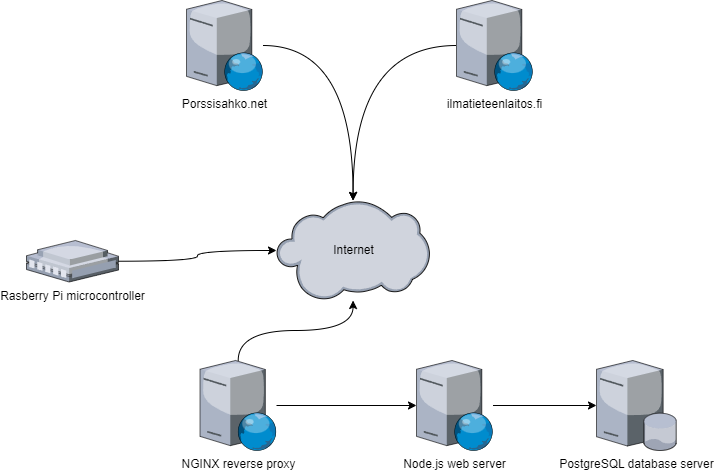

The diagram above was exported from draw.io. Its source (the exported page's mxGraphModel, read from the mxfile embedded in the PNG):
<mxGraphModel dx="771" dy="1084" grid="1" gridSize="10" guides="1" tooltips="1" connect="1" arrows="1" fold="1" page="1" pageScale="1" pageWidth="850" pageHeight="1100" math="0" shadow="0">
  <root>
    <mxCell id="0" />
    <mxCell id="1" parent="0" />
    <mxCell id="2" value="Internet" style="verticalLabelPosition=middle;sketch=0;aspect=fixed;html=1;verticalAlign=middle;strokeColor=none;align=center;outlineConnect=0;shape=mxgraph.citrix.cloud;labelPosition=center;" vertex="1" parent="1">
      <mxGeometry x="310" y="510" width="153.23" height="100" as="geometry" />
    </mxCell>
    <mxCell id="3" style="edgeStyle=orthogonalEdgeStyle;orthogonalLoop=1;jettySize=auto;html=1;curved=1;" edge="1" source="4" target="2" parent="1">
      <mxGeometry relative="1" as="geometry" />
    </mxCell>
    <mxCell id="4" value="Porssisahko.net" style="verticalLabelPosition=bottom;sketch=0;aspect=fixed;html=1;verticalAlign=top;strokeColor=none;align=center;outlineConnect=0;shape=mxgraph.citrix.web_server;" vertex="1" parent="1">
      <mxGeometry x="220" y="310" width="76.5" height="90" as="geometry" />
    </mxCell>
    <mxCell id="5" style="edgeStyle=orthogonalEdgeStyle;orthogonalLoop=1;jettySize=auto;html=1;curved=1;" edge="1" source="6" target="2" parent="1">
      <mxGeometry relative="1" as="geometry" />
    </mxCell>
    <mxCell id="6" value="ilmatieteenlaitos.fi" style="verticalLabelPosition=bottom;sketch=0;aspect=fixed;html=1;verticalAlign=top;strokeColor=none;align=center;outlineConnect=0;shape=mxgraph.citrix.web_server;" vertex="1" parent="1">
      <mxGeometry x="490" y="310" width="76.5" height="90" as="geometry" />
    </mxCell>
    <mxCell id="7" style="edgeStyle=orthogonalEdgeStyle;rounded=0;orthogonalLoop=1;jettySize=auto;html=1;" edge="1" source="8" target="12" parent="1">
      <mxGeometry relative="1" as="geometry" />
    </mxCell>
    <mxCell id="8" value="Node.js web server" style="verticalLabelPosition=bottom;sketch=0;aspect=fixed;html=1;verticalAlign=top;strokeColor=none;align=center;outlineConnect=0;shape=mxgraph.citrix.web_server;" vertex="1" parent="1">
      <mxGeometry x="450" y="670" width="76.5" height="90" as="geometry" />
    </mxCell>
    <mxCell id="9" style="edgeStyle=orthogonalEdgeStyle;orthogonalLoop=1;jettySize=auto;html=1;curved=1;" edge="1" source="11" target="2" parent="1">
      <mxGeometry relative="1" as="geometry" />
    </mxCell>
    <mxCell id="10" style="edgeStyle=orthogonalEdgeStyle;rounded=0;orthogonalLoop=1;jettySize=auto;html=1;" edge="1" source="11" target="8" parent="1">
      <mxGeometry relative="1" as="geometry" />
    </mxCell>
    <mxCell id="11" value="NGINX reverse proxy" style="verticalLabelPosition=bottom;sketch=0;aspect=fixed;html=1;verticalAlign=top;strokeColor=none;align=center;outlineConnect=0;shape=mxgraph.citrix.web_server;" vertex="1" parent="1">
      <mxGeometry x="233.5" y="670" width="76.5" height="90" as="geometry" />
    </mxCell>
    <mxCell id="12" value="PostgreSQL database server" style="verticalLabelPosition=bottom;sketch=0;aspect=fixed;html=1;verticalAlign=top;strokeColor=none;align=center;outlineConnect=0;shape=mxgraph.citrix.database_server;" vertex="1" parent="1">
      <mxGeometry x="630" y="670" width="80" height="90" as="geometry" />
    </mxCell>
    <mxCell id="13" style="edgeStyle=orthogonalEdgeStyle;orthogonalLoop=1;jettySize=auto;html=1;curved=1;" edge="1" source="14" target="2" parent="1">
      <mxGeometry relative="1" as="geometry" />
    </mxCell>
    <mxCell id="14" value="Rasberry Pi microcontroller" style="verticalLabelPosition=bottom;sketch=0;aspect=fixed;html=1;verticalAlign=top;strokeColor=none;align=center;outlineConnect=0;shape=mxgraph.citrix.remote_office;" vertex="1" parent="1">
      <mxGeometry x="60" y="550" width="92" height="41.5" as="geometry" />
    </mxCell>
  </root>
</mxGraphModel>